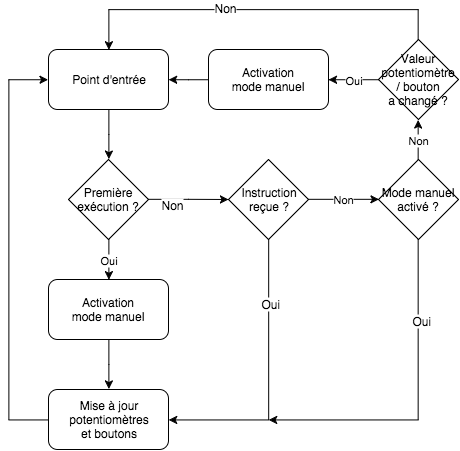

The diagram above was exported from draw.io. Its source (the exported page's mxGraphModel, read from the mxfile embedded in the PNG):
<mxGraphModel dx="819" dy="521" grid="1" gridSize="10" guides="1" tooltips="1" connect="1" arrows="1" fold="1" page="1" pageScale="1" pageWidth="826" pageHeight="1169" background="#ffffff" math="0">
  <root>
    <mxCell id="0" />
    <mxCell id="1" parent="0" />
    <mxCell id="38" style="edgeStyle=orthogonalEdgeStyle;rounded=0;html=1;entryX=0.5;entryY=0;jettySize=auto;orthogonalLoop=1;" edge="1" parent="1" source="2" target="32">
      <mxGeometry relative="1" as="geometry" />
    </mxCell>
    <mxCell id="2" value="Point d'entrée" style="rounded=1;whiteSpace=wrap;html=1;" vertex="1" parent="1">
      <mxGeometry x="100" y="90" width="120" height="60" as="geometry" />
    </mxCell>
    <mxCell id="34" value="Oui" style="edgeStyle=orthogonalEdgeStyle;rounded=0;html=1;exitX=0.5;exitY=1;entryX=0.5;entryY=0;jettySize=auto;orthogonalLoop=1;" edge="1" parent="1" source="32" target="33">
      <mxGeometry relative="1" as="geometry" />
    </mxCell>
    <mxCell id="35" style="edgeStyle=orthogonalEdgeStyle;rounded=0;html=1;jettySize=auto;orthogonalLoop=1;" edge="1" parent="1" source="32">
      <mxGeometry relative="1" as="geometry">
        <mxPoint x="280" y="239.9999999999999" as="targetPoint" />
      </mxGeometry>
    </mxCell>
    <mxCell id="48" value="Non" style="text;html=1;resizable=0;points=[];;align=center;verticalAlign=middle;labelBackgroundColor=#ffffff;" vertex="1" connectable="0" parent="35">
      <mxGeometry x="-0.4209" y="-5" relative="1" as="geometry">
        <mxPoint as="offset" />
      </mxGeometry>
    </mxCell>
    <mxCell id="32" value="Première exécution ?" style="rhombus;whiteSpace=wrap;html=1;" vertex="1" parent="1">
      <mxGeometry x="120" y="200" width="80" height="80" as="geometry" />
    </mxCell>
    <mxCell id="43" style="edgeStyle=orthogonalEdgeStyle;rounded=0;html=1;entryX=0.5;entryY=0;jettySize=auto;orthogonalLoop=1;" edge="1" parent="1" source="33" target="41">
      <mxGeometry relative="1" as="geometry" />
    </mxCell>
    <mxCell id="33" value="Activation&lt;div&gt;mode manuel&lt;/div&gt;" style="rounded=1;whiteSpace=wrap;html=1;" vertex="1" parent="1">
      <mxGeometry x="100" y="320" width="120" height="60" as="geometry" />
    </mxCell>
    <mxCell id="44" style="edgeStyle=orthogonalEdgeStyle;rounded=0;html=1;entryX=1;entryY=0.5;jettySize=auto;orthogonalLoop=1;" edge="1" parent="1" source="37" target="41">
      <mxGeometry relative="1" as="geometry">
        <Array as="points">
          <mxPoint x="320" y="460" />
        </Array>
      </mxGeometry>
    </mxCell>
    <mxCell id="45" value="Oui" style="text;html=1;resizable=0;points=[];;align=center;verticalAlign=middle;labelBackgroundColor=#ffffff;" vertex="1" connectable="0" parent="44">
      <mxGeometry x="-0.5447" y="2" relative="1" as="geometry">
        <mxPoint as="offset" />
      </mxGeometry>
    </mxCell>
    <mxCell id="51" value="Non" style="edgeStyle=orthogonalEdgeStyle;rounded=0;html=1;entryX=0;entryY=0.5;jettySize=auto;orthogonalLoop=1;" edge="1" parent="1" source="37" target="50">
      <mxGeometry relative="1" as="geometry" />
    </mxCell>
    <mxCell id="37" value="Instruction&lt;div&gt;reçue ?&lt;/div&gt;" style="rhombus;whiteSpace=wrap;html=1;" vertex="1" parent="1">
      <mxGeometry x="280" y="200" width="80" height="80" as="geometry" />
    </mxCell>
    <mxCell id="47" value="" style="edgeStyle=orthogonalEdgeStyle;rounded=0;html=1;jettySize=auto;orthogonalLoop=1;entryX=0;entryY=0.5;" edge="1" parent="1" source="41" target="2">
      <mxGeometry relative="1" as="geometry">
        <mxPoint x="90" y="160" as="targetPoint" />
        <Array as="points">
          <mxPoint x="60" y="460" />
          <mxPoint x="60" y="120" />
        </Array>
      </mxGeometry>
    </mxCell>
    <mxCell id="41" value="Mise à jour&lt;div&gt;potentiomètres&lt;/div&gt;&lt;div&gt;et boutons&lt;/div&gt;" style="rounded=1;whiteSpace=wrap;html=1;" vertex="1" parent="1">
      <mxGeometry x="100" y="430" width="120" height="60" as="geometry" />
    </mxCell>
    <mxCell id="52" style="edgeStyle=orthogonalEdgeStyle;rounded=0;html=1;jettySize=auto;orthogonalLoop=1;" edge="1" parent="1" source="50">
      <mxGeometry relative="1" as="geometry">
        <mxPoint x="320" y="460" as="targetPoint" />
        <Array as="points">
          <mxPoint x="470" y="460" />
        </Array>
      </mxGeometry>
    </mxCell>
    <mxCell id="55" value="Oui" style="text;html=1;resizable=0;points=[];;align=center;verticalAlign=middle;labelBackgroundColor=#ffffff;" vertex="1" connectable="0" parent="52">
      <mxGeometry x="-0.5157" y="3" relative="1" as="geometry">
        <mxPoint as="offset" />
      </mxGeometry>
    </mxCell>
    <mxCell id="58" value="Non" style="edgeStyle=orthogonalEdgeStyle;rounded=0;html=1;entryX=0.5;entryY=1;jettySize=auto;orthogonalLoop=1;" edge="1" parent="1" source="50" target="57">
      <mxGeometry relative="1" as="geometry" />
    </mxCell>
    <mxCell id="50" value="Mode manuel&lt;div&gt;activé ?&lt;/div&gt;" style="rhombus;whiteSpace=wrap;html=1;" vertex="1" parent="1">
      <mxGeometry x="430" y="200" width="80" height="80" as="geometry" />
    </mxCell>
    <mxCell id="59" style="edgeStyle=orthogonalEdgeStyle;rounded=0;html=1;entryX=0.5;entryY=0;jettySize=auto;orthogonalLoop=1;" edge="1" parent="1" source="57" target="2">
      <mxGeometry relative="1" as="geometry">
        <Array as="points">
          <mxPoint x="470" y="50" />
          <mxPoint x="160" y="50" />
        </Array>
      </mxGeometry>
    </mxCell>
    <mxCell id="64" value="Non" style="text;html=1;resizable=0;points=[];;align=center;verticalAlign=middle;labelBackgroundColor=#ffffff;" vertex="1" connectable="0" parent="59">
      <mxGeometry x="0.1783" y="-3" relative="1" as="geometry">
        <mxPoint as="offset" />
      </mxGeometry>
    </mxCell>
    <mxCell id="61" value="Oui" style="edgeStyle=orthogonalEdgeStyle;rounded=0;html=1;entryX=1;entryY=0.5;jettySize=auto;orthogonalLoop=1;" edge="1" parent="1" source="57" target="60">
      <mxGeometry relative="1" as="geometry" />
    </mxCell>
    <mxCell id="57" value="Valeur potentiomètre / bouton&lt;div&gt;a changé ?&lt;/div&gt;" style="rhombus;whiteSpace=wrap;html=1;" vertex="1" parent="1">
      <mxGeometry x="430" y="80" width="80" height="80" as="geometry" />
    </mxCell>
    <mxCell id="63" style="edgeStyle=orthogonalEdgeStyle;rounded=0;html=1;entryX=1;entryY=0.5;jettySize=auto;orthogonalLoop=1;" edge="1" parent="1" source="60" target="2">
      <mxGeometry relative="1" as="geometry" />
    </mxCell>
    <mxCell id="60" value="Activation&lt;div&gt;mode manuel&lt;/div&gt;" style="rounded=1;whiteSpace=wrap;html=1;" vertex="1" parent="1">
      <mxGeometry x="260" y="90" width="120" height="60" as="geometry" />
    </mxCell>
  </root>
</mxGraphModel>